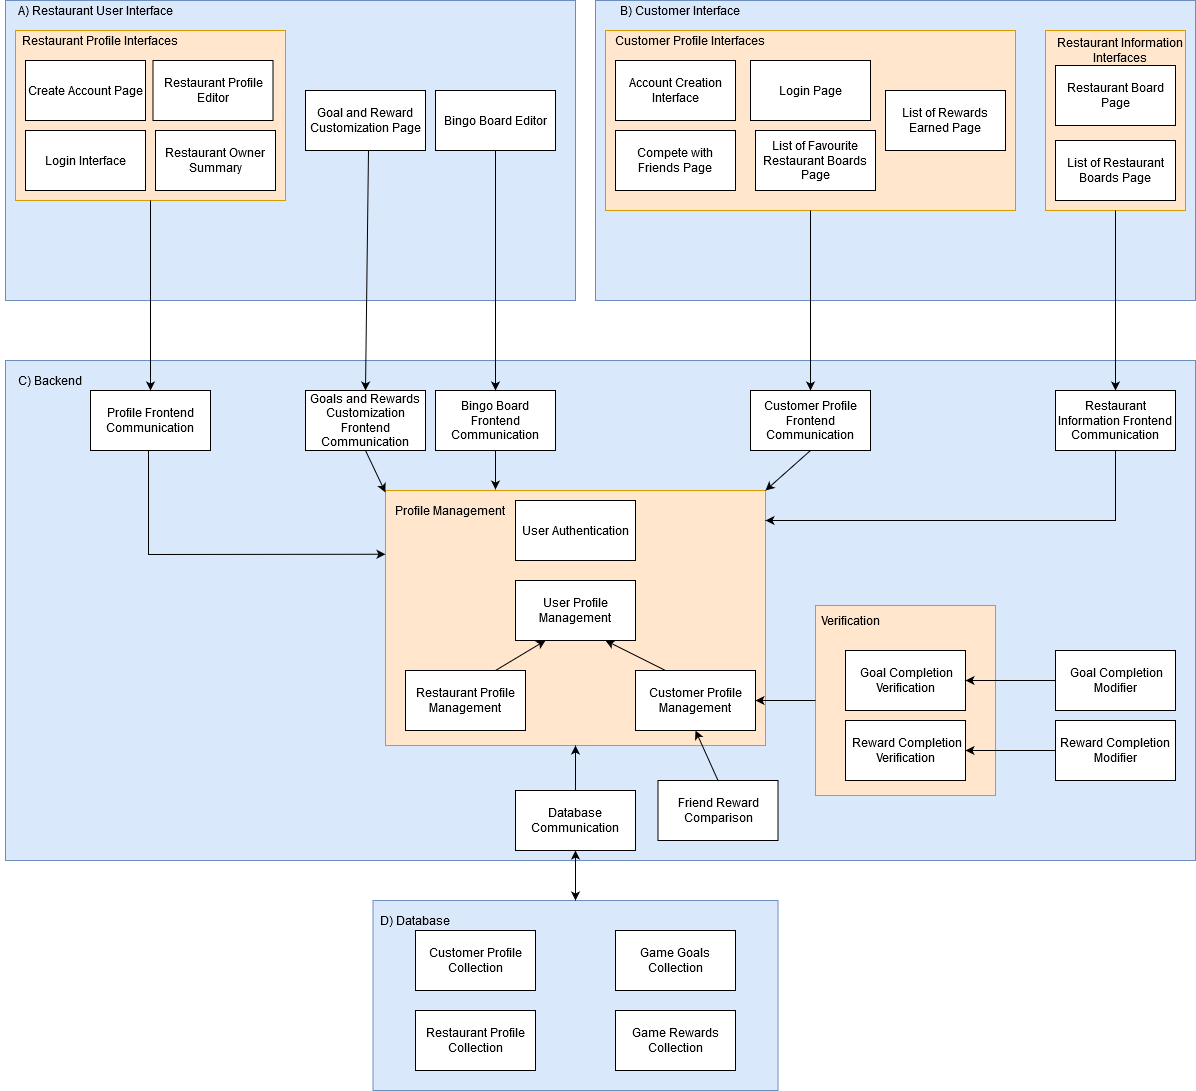

The diagram above was exported from draw.io. Its source (the exported page's mxGraphModel, read from the mxfile embedded in the PNG):
<mxGraphModel dx="1040" dy="623" grid="1" gridSize="10" guides="1" tooltips="1" connect="1" arrows="1" fold="1" page="1" pageScale="1" pageWidth="10000" pageHeight="10000" math="0" shadow="0">
  <root>
    <mxCell id="0" />
    <mxCell id="1" parent="0" />
    <mxCell id="_VSc-tEG0ytZQ4jjcEHN-2" value="" style="rounded=0;whiteSpace=wrap;html=1;fillColor=#dae8fc;strokeColor=#6c8ebf;" parent="1" vertex="1">
      <mxGeometry x="30" y="80" width="570" height="300" as="geometry" />
    </mxCell>
    <mxCell id="_VSc-tEG0ytZQ4jjcEHN-12" value="" style="rounded=0;whiteSpace=wrap;html=1;fillColor=#dae8fc;strokeColor=#6c8ebf;" parent="1" vertex="1">
      <mxGeometry x="620" y="80" width="600" height="300" as="geometry" />
    </mxCell>
    <mxCell id="_VSc-tEG0ytZQ4jjcEHN-18" value="" style="rounded=0;whiteSpace=wrap;html=1;fillColor=#dae8fc;strokeColor=#6c8ebf;" parent="1" vertex="1">
      <mxGeometry x="30" y="440" width="1190" height="500" as="geometry" />
    </mxCell>
    <mxCell id="Vngk-IaBfyKDBV0Dy2g4-11" value="" style="rounded=0;whiteSpace=wrap;html=1;fillColor=#dae8fc;strokeColor=#6c8ebf;" parent="1" vertex="1">
      <mxGeometry x="397.5" y="980" width="405" height="190" as="geometry" />
    </mxCell>
    <mxCell id="_VSc-tEG0ytZQ4jjcEHN-19" value="C) Backend" style="text;html=1;strokeColor=none;fillColor=none;align=center;verticalAlign=middle;whiteSpace=wrap;rounded=0;" parent="1" vertex="1">
      <mxGeometry x="40" y="450" width="70" height="20" as="geometry" />
    </mxCell>
    <mxCell id="UFSG4tWeOZd_irjulCwK-13" value="B) Customer Interface" style="text;html=1;strokeColor=none;fillColor=none;align=center;verticalAlign=middle;whiteSpace=wrap;rounded=0;" parent="1" vertex="1">
      <mxGeometry x="630" y="80" width="150" height="20" as="geometry" />
    </mxCell>
    <mxCell id="_VSc-tEG0ytZQ4jjcEHN-13" value="Bingo Board Editor" style="rounded=0;whiteSpace=wrap;html=1;" parent="1" vertex="1">
      <mxGeometry x="460" y="170" width="120" height="60" as="geometry" />
    </mxCell>
    <mxCell id="_VSc-tEG0ytZQ4jjcEHN-3" value="A) Restaurant User Interface" style="text;html=1;strokeColor=none;fillColor=none;align=center;verticalAlign=middle;whiteSpace=wrap;rounded=0;" parent="1" vertex="1">
      <mxGeometry x="25" y="80" width="190" height="20" as="geometry" />
    </mxCell>
    <mxCell id="Vngk-IaBfyKDBV0Dy2g4-24" value="D) Database" style="text;html=1;strokeColor=none;fillColor=none;align=center;verticalAlign=middle;whiteSpace=wrap;rounded=0;" parent="1" vertex="1">
      <mxGeometry x="400" y="990" width="80" height="20" as="geometry" />
    </mxCell>
    <mxCell id="Vngk-IaBfyKDBV0Dy2g4-27" value="Restaurant Profile Collection" style="rounded=0;whiteSpace=wrap;html=1;" parent="1" vertex="1">
      <mxGeometry x="440" y="1090" width="120" height="60" as="geometry" />
    </mxCell>
    <mxCell id="UFSG4tWeOZd_irjulCwK-23" value="" style="endArrow=classic;html=1;" parent="1" edge="1">
      <mxGeometry width="50" height="50" relative="1" as="geometry">
        <mxPoint x="920" y="150" as="sourcePoint" />
        <mxPoint x="920" y="150" as="targetPoint" />
      </mxGeometry>
    </mxCell>
    <mxCell id="Vngk-IaBfyKDBV0Dy2g4-36" value="Game Goals Collection" style="rounded=0;whiteSpace=wrap;html=1;" parent="1" vertex="1">
      <mxGeometry x="640" y="1010" width="120" height="60" as="geometry" />
    </mxCell>
    <mxCell id="_VSc-tEG0ytZQ4jjcEHN-47" style="edgeStyle=orthogonalEdgeStyle;rounded=0;orthogonalLoop=1;jettySize=auto;html=1;exitX=0.5;exitY=1;exitDx=0;exitDy=0;startArrow=classic;startFill=1;" parent="1" source="_VSc-tEG0ytZQ4jjcEHN-46" target="Vngk-IaBfyKDBV0Dy2g4-11" edge="1">
      <mxGeometry relative="1" as="geometry" />
    </mxCell>
    <mxCell id="_VSc-tEG0ytZQ4jjcEHN-46" value="Database Communication" style="rounded=0;whiteSpace=wrap;html=1;" parent="1" vertex="1">
      <mxGeometry x="540" y="870" width="120" height="60" as="geometry" />
    </mxCell>
    <mxCell id="UFSG4tWeOZd_irjulCwK-32" style="edgeStyle=orthogonalEdgeStyle;rounded=0;orthogonalLoop=1;jettySize=auto;html=1;exitX=0.75;exitY=0;exitDx=0;exitDy=0;" parent="1" target="d8Kn2AVJUG2-f0avW4MY-15" edge="1">
      <mxGeometry relative="1" as="geometry">
        <Array as="points">
          <mxPoint x="1180" y="680" />
          <mxPoint x="1180" y="660" />
          <mxPoint x="1200" y="660" />
          <mxPoint x="1200" y="745" />
          <mxPoint x="1165" y="745" />
        </Array>
      </mxGeometry>
    </mxCell>
    <mxCell id="UFSG4tWeOZd_irjulCwK-35" value="Game Rewards Collection" style="rounded=0;whiteSpace=wrap;html=1;" parent="1" vertex="1">
      <mxGeometry x="640" y="1090" width="120" height="60" as="geometry" />
    </mxCell>
    <mxCell id="UFSG4tWeOZd_irjulCwK-38" value="Friend Reward Comparison" style="rounded=0;whiteSpace=wrap;html=1;" parent="1" vertex="1">
      <mxGeometry x="682.5" y="860" width="120" height="60" as="geometry" />
    </mxCell>
    <mxCell id="UFSG4tWeOZd_irjulCwK-43" value="Customer Profile Collection" style="rounded=0;whiteSpace=wrap;html=1;" parent="1" vertex="1">
      <mxGeometry x="440" y="1010" width="120" height="60" as="geometry" />
    </mxCell>
    <mxCell id="UFSG4tWeOZd_irjulCwK-51" value="" style="rounded=0;whiteSpace=wrap;html=1;fillColor=#ffe6cc;strokeColor=#d79b00;" parent="1" vertex="1">
      <mxGeometry x="840" y="685" width="180" height="190" as="geometry" />
    </mxCell>
    <mxCell id="UFSG4tWeOZd_irjulCwK-30" value="&amp;nbsp;Goal Completion Modifier" style="rounded=0;whiteSpace=wrap;html=1;" parent="1" vertex="1">
      <mxGeometry x="1080" y="730" width="120" height="60" as="geometry" />
    </mxCell>
    <mxCell id="d8Kn2AVJUG2-f0avW4MY-11" value="Reward Completion Modifier" style="rounded=0;whiteSpace=wrap;html=1;" parent="1" vertex="1">
      <mxGeometry x="1080" y="800" width="120" height="60" as="geometry" />
    </mxCell>
    <mxCell id="d8Kn2AVJUG2-f0avW4MY-13" value="&amp;nbsp;Goal Completion Verification" style="rounded=0;whiteSpace=wrap;html=1;" parent="1" vertex="1">
      <mxGeometry x="870" y="730" width="120" height="60" as="geometry" />
    </mxCell>
    <mxCell id="d8Kn2AVJUG2-f0avW4MY-14" value="Verification" style="text;html=1;strokeColor=none;fillColor=none;align=center;verticalAlign=middle;whiteSpace=wrap;rounded=0;" parent="1" vertex="1">
      <mxGeometry x="855" y="690" width="40" height="20" as="geometry" />
    </mxCell>
    <mxCell id="d8Kn2AVJUG2-f0avW4MY-15" value="&amp;nbsp;Reward Completion Verification" style="rounded=0;whiteSpace=wrap;html=1;" parent="1" vertex="1">
      <mxGeometry x="870" y="800" width="120" height="60" as="geometry" />
    </mxCell>
    <mxCell id="57tpnrm0l3_wf5phkzvi-1" value="Goal and Reward Customization Page" style="rounded=0;whiteSpace=wrap;html=1;" parent="1" vertex="1">
      <mxGeometry x="330" y="170" width="120" height="60" as="geometry" />
    </mxCell>
    <mxCell id="e5ff4HdMZRowg3eISjem-1" value="" style="rounded=0;whiteSpace=wrap;html=1;fillColor=#ffe6cc;strokeColor=#d79b00;" parent="1" vertex="1">
      <mxGeometry x="40" y="110" width="270" height="170" as="geometry" />
    </mxCell>
    <mxCell id="xxB5n2zkzTKy3izHTm6A-2" value="Create Account Page" style="rounded=0;whiteSpace=wrap;html=1;" parent="1" vertex="1">
      <mxGeometry x="50" y="140" width="120" height="60" as="geometry" />
    </mxCell>
    <mxCell id="_VSc-tEG0ytZQ4jjcEHN-4" value="Restaurant Owner Summary" style="rounded=0;whiteSpace=wrap;html=1;" parent="1" vertex="1">
      <mxGeometry x="180" y="210" width="120" height="60" as="geometry" />
    </mxCell>
    <mxCell id="sdnX_8cYSWyBjTGzG2vR-3" value="Restaurant Profile Editor" style="rounded=0;whiteSpace=wrap;html=1;" parent="1" vertex="1">
      <mxGeometry x="177.5" y="140" width="120" height="60" as="geometry" />
    </mxCell>
    <mxCell id="_VSc-tEG0ytZQ4jjcEHN-1" value="Login Interface" style="rounded=0;whiteSpace=wrap;html=1;" parent="1" vertex="1">
      <mxGeometry x="50" y="210" width="120" height="60" as="geometry" />
    </mxCell>
    <mxCell id="gGq8oMwJA7CUvqLAN8Yc-1" value="" style="rounded=0;whiteSpace=wrap;html=1;fillColor=#ffe6cc;strokeColor=#d79b00;" parent="1" vertex="1">
      <mxGeometry x="630" y="110" width="410" height="180" as="geometry" />
    </mxCell>
    <mxCell id="57tpnrm0l3_wf5phkzvi-2" value="List of Favourite Restaurant Boards Page" style="rounded=0;whiteSpace=wrap;html=1;" parent="1" vertex="1">
      <mxGeometry x="780" y="210" width="120" height="60" as="geometry" />
    </mxCell>
    <mxCell id="UFSG4tWeOZd_irjulCwK-19" value="Compete with Friends Page" style="rounded=0;whiteSpace=wrap;html=1;" parent="1" vertex="1">
      <mxGeometry x="640" y="210" width="120" height="60" as="geometry" />
    </mxCell>
    <mxCell id="xxB5n2zkzTKy3izHTm6A-4" value="Account Creation Interface" style="rounded=0;whiteSpace=wrap;html=1;" parent="1" vertex="1">
      <mxGeometry x="640" y="140" width="120" height="60" as="geometry" />
    </mxCell>
    <mxCell id="UFSG4tWeOZd_irjulCwK-14" value="Login Page" style="rounded=0;whiteSpace=wrap;html=1;" parent="1" vertex="1">
      <mxGeometry x="775" y="140" width="120" height="60" as="geometry" />
    </mxCell>
    <mxCell id="UFSG4tWeOZd_irjulCwK-18" value="List of Rewards Earned Page" style="rounded=0;whiteSpace=wrap;html=1;" parent="1" vertex="1">
      <mxGeometry x="910" y="170" width="120" height="60" as="geometry" />
    </mxCell>
    <mxCell id="e5ff4HdMZRowg3eISjem-3" value="Restaurant Profile Interfaces" style="text;html=1;strokeColor=none;fillColor=none;align=center;verticalAlign=middle;whiteSpace=wrap;rounded=0;" parent="1" vertex="1">
      <mxGeometry x="40" y="110" width="170" height="20" as="geometry" />
    </mxCell>
    <mxCell id="gGq8oMwJA7CUvqLAN8Yc-2" value="Customer Profile Interfaces" style="text;html=1;strokeColor=none;fillColor=none;align=center;verticalAlign=middle;whiteSpace=wrap;rounded=0;" parent="1" vertex="1">
      <mxGeometry x="630" y="110" width="170" height="20" as="geometry" />
    </mxCell>
    <mxCell id="e5ff4HdMZRowg3eISjem-4" value="Profile Frontend Communication" style="rounded=0;whiteSpace=wrap;html=1;" parent="1" vertex="1">
      <mxGeometry x="115" y="470" width="120" height="60" as="geometry" />
    </mxCell>
    <mxCell id="gGq8oMwJA7CUvqLAN8Yc-3" value="" style="rounded=0;whiteSpace=wrap;html=1;fillColor=#ffe6cc;strokeColor=#d79b00;" parent="1" vertex="1">
      <mxGeometry x="1070" y="110" width="140" height="180" as="geometry" />
    </mxCell>
    <mxCell id="UFSG4tWeOZd_irjulCwK-17" value="Restaurant Board Page" style="rounded=0;whiteSpace=wrap;html=1;" parent="1" vertex="1">
      <mxGeometry x="1080" y="145" width="120" height="60" as="geometry" />
    </mxCell>
    <mxCell id="UFSG4tWeOZd_irjulCwK-15" value="List of Restaurant Boards Page" style="rounded=0;whiteSpace=wrap;html=1;" parent="1" vertex="1">
      <mxGeometry x="1080" y="220" width="120" height="60" as="geometry" />
    </mxCell>
    <mxCell id="e5ff4HdMZRowg3eISjem-5" value="Goals and Rewards Customization Frontend Communication" style="rounded=0;whiteSpace=wrap;html=1;" parent="1" vertex="1">
      <mxGeometry x="330" y="470" width="120" height="60" as="geometry" />
    </mxCell>
    <mxCell id="gGq8oMwJA7CUvqLAN8Yc-4" value="Customer Profile Frontend Communication" style="rounded=0;whiteSpace=wrap;html=1;" parent="1" vertex="1">
      <mxGeometry x="775" y="470" width="120" height="60" as="geometry" />
    </mxCell>
    <mxCell id="e5ff4HdMZRowg3eISjem-6" value="Bingo Board Frontend Communication" style="rounded=0;whiteSpace=wrap;html=1;" parent="1" vertex="1">
      <mxGeometry x="460" y="470" width="120" height="60" as="geometry" />
    </mxCell>
    <mxCell id="e5ff4HdMZRowg3eISjem-7" value="" style="endArrow=classic;html=1;exitX=0.5;exitY=1;exitDx=0;exitDy=0;entryX=0.5;entryY=0;entryDx=0;entryDy=0;" parent="1" source="e5ff4HdMZRowg3eISjem-1" target="e5ff4HdMZRowg3eISjem-4" edge="1">
      <mxGeometry width="50" height="50" relative="1" as="geometry">
        <mxPoint x="170" y="330" as="sourcePoint" />
        <mxPoint x="220" y="280" as="targetPoint" />
      </mxGeometry>
    </mxCell>
    <mxCell id="e5ff4HdMZRowg3eISjem-8" value="" style="endArrow=classic;html=1;entryX=0.5;entryY=0;entryDx=0;entryDy=0;" parent="1" target="e5ff4HdMZRowg3eISjem-5" edge="1">
      <mxGeometry width="50" height="50" relative="1" as="geometry">
        <mxPoint x="393" y="230" as="sourcePoint" />
        <mxPoint x="440" y="230" as="targetPoint" />
      </mxGeometry>
    </mxCell>
    <mxCell id="e5ff4HdMZRowg3eISjem-9" value="" style="endArrow=classic;html=1;entryX=0.5;entryY=0;entryDx=0;entryDy=0;exitX=0.5;exitY=1;exitDx=0;exitDy=0;" parent="1" source="_VSc-tEG0ytZQ4jjcEHN-13" target="e5ff4HdMZRowg3eISjem-6" edge="1">
      <mxGeometry width="50" height="50" relative="1" as="geometry">
        <mxPoint x="520" y="280" as="sourcePoint" />
        <mxPoint x="570" y="230" as="targetPoint" />
      </mxGeometry>
    </mxCell>
    <mxCell id="gGq8oMwJA7CUvqLAN8Yc-6" value="" style="endArrow=classic;html=1;exitX=0.5;exitY=1;exitDx=0;exitDy=0;entryX=0.5;entryY=0;entryDx=0;entryDy=0;" parent="1" source="gGq8oMwJA7CUvqLAN8Yc-1" target="gGq8oMwJA7CUvqLAN8Yc-4" edge="1">
      <mxGeometry width="50" height="50" relative="1" as="geometry">
        <mxPoint x="820" y="340" as="sourcePoint" />
        <mxPoint x="870" y="290" as="targetPoint" />
      </mxGeometry>
    </mxCell>
    <mxCell id="gGq8oMwJA7CUvqLAN8Yc-7" value="Restaurant Information Interfaces" style="text;html=1;strokeColor=none;fillColor=none;align=center;verticalAlign=middle;whiteSpace=wrap;rounded=0;" parent="1" vertex="1">
      <mxGeometry x="1080" y="120" width="130" height="20" as="geometry" />
    </mxCell>
    <mxCell id="gGq8oMwJA7CUvqLAN8Yc-9" value="Restaurant Information Frontend Communication" style="rounded=0;whiteSpace=wrap;html=1;" parent="1" vertex="1">
      <mxGeometry x="1080" y="470" width="120" height="60" as="geometry" />
    </mxCell>
    <mxCell id="gGq8oMwJA7CUvqLAN8Yc-10" value="" style="endArrow=classic;html=1;exitX=0.5;exitY=1;exitDx=0;exitDy=0;entryX=0.5;entryY=0;entryDx=0;entryDy=0;" parent="1" source="gGq8oMwJA7CUvqLAN8Yc-3" target="gGq8oMwJA7CUvqLAN8Yc-9" edge="1">
      <mxGeometry width="50" height="50" relative="1" as="geometry">
        <mxPoint x="1140" y="340" as="sourcePoint" />
        <mxPoint x="1190" y="290" as="targetPoint" />
      </mxGeometry>
    </mxCell>
    <mxCell id="e5ff4HdMZRowg3eISjem-24" value="" style="rounded=0;whiteSpace=wrap;html=1;fillColor=#ffe6cc;strokeColor=#d79b00;" parent="1" vertex="1">
      <mxGeometry x="410" y="570" width="380" height="255" as="geometry" />
    </mxCell>
    <mxCell id="e5ff4HdMZRowg3eISjem-23" value="User Profile Management" style="rounded=0;whiteSpace=wrap;html=1;" parent="1" vertex="1">
      <mxGeometry x="540" y="660" width="120" height="60" as="geometry" />
    </mxCell>
    <mxCell id="_VSc-tEG0ytZQ4jjcEHN-9" value="Restaurant Profile Management" style="rounded=0;whiteSpace=wrap;html=1;" parent="1" vertex="1">
      <mxGeometry x="430" y="750" width="120" height="60" as="geometry" />
    </mxCell>
    <mxCell id="d8Kn2AVJUG2-f0avW4MY-7" value="Customer Profile Management" style="rounded=0;whiteSpace=wrap;html=1;" parent="1" vertex="1">
      <mxGeometry x="660" y="750" width="120" height="60" as="geometry" />
    </mxCell>
    <mxCell id="e5ff4HdMZRowg3eISjem-25" value="Profile Management" style="text;html=1;strokeColor=none;fillColor=none;align=center;verticalAlign=middle;whiteSpace=wrap;rounded=0;" parent="1" vertex="1">
      <mxGeometry x="410" y="580" width="130" height="20" as="geometry" />
    </mxCell>
    <mxCell id="e5ff4HdMZRowg3eISjem-30" value="" style="endArrow=classic;html=1;exitX=0.25;exitY=0;exitDx=0;exitDy=0;entryX=0.75;entryY=1;entryDx=0;entryDy=0;" parent="1" source="d8Kn2AVJUG2-f0avW4MY-7" target="e5ff4HdMZRowg3eISjem-23" edge="1">
      <mxGeometry width="50" height="50" relative="1" as="geometry">
        <mxPoint x="280" y="710" as="sourcePoint" />
        <mxPoint x="330" y="670" as="targetPoint" />
      </mxGeometry>
    </mxCell>
    <mxCell id="e5ff4HdMZRowg3eISjem-31" value="" style="endArrow=classic;html=1;entryX=0.25;entryY=1;entryDx=0;entryDy=0;exitX=0.75;exitY=0;exitDx=0;exitDy=0;" parent="1" source="_VSc-tEG0ytZQ4jjcEHN-9" target="e5ff4HdMZRowg3eISjem-23" edge="1">
      <mxGeometry width="50" height="50" relative="1" as="geometry">
        <mxPoint x="160" y="710" as="sourcePoint" />
        <mxPoint x="210" y="660" as="targetPoint" />
      </mxGeometry>
    </mxCell>
    <mxCell id="e5ff4HdMZRowg3eISjem-36" value="" style="endArrow=classic;html=1;entryX=1;entryY=0.5;entryDx=0;entryDy=0;exitX=0;exitY=0.5;exitDx=0;exitDy=0;" parent="1" source="UFSG4tWeOZd_irjulCwK-51" target="d8Kn2AVJUG2-f0avW4MY-7" edge="1">
      <mxGeometry width="50" height="50" relative="1" as="geometry">
        <mxPoint x="430" y="720" as="sourcePoint" />
        <mxPoint x="480" y="670" as="targetPoint" />
      </mxGeometry>
    </mxCell>
    <mxCell id="e5ff4HdMZRowg3eISjem-37" value="" style="endArrow=classic;html=1;exitX=0;exitY=0.5;exitDx=0;exitDy=0;entryX=1;entryY=0.5;entryDx=0;entryDy=0;" parent="1" source="UFSG4tWeOZd_irjulCwK-30" target="d8Kn2AVJUG2-f0avW4MY-13" edge="1">
      <mxGeometry width="50" height="50" relative="1" as="geometry">
        <mxPoint x="660" y="680" as="sourcePoint" />
        <mxPoint x="710" y="630" as="targetPoint" />
      </mxGeometry>
    </mxCell>
    <mxCell id="e5ff4HdMZRowg3eISjem-38" value="" style="endArrow=classic;html=1;entryX=1;entryY=0.5;entryDx=0;entryDy=0;exitX=0;exitY=0.5;exitDx=0;exitDy=0;" parent="1" source="d8Kn2AVJUG2-f0avW4MY-11" target="d8Kn2AVJUG2-f0avW4MY-15" edge="1">
      <mxGeometry width="50" height="50" relative="1" as="geometry">
        <mxPoint x="690" y="760" as="sourcePoint" />
        <mxPoint x="740" y="710" as="targetPoint" />
      </mxGeometry>
    </mxCell>
    <mxCell id="e5ff4HdMZRowg3eISjem-43" value="" style="endArrow=classic;html=1;exitX=0.5;exitY=0;exitDx=0;exitDy=0;entryX=0.5;entryY=1;entryDx=0;entryDy=0;" parent="1" source="UFSG4tWeOZd_irjulCwK-38" target="d8Kn2AVJUG2-f0avW4MY-7" edge="1">
      <mxGeometry width="50" height="50" relative="1" as="geometry">
        <mxPoint x="340" y="720" as="sourcePoint" />
        <mxPoint x="390" y="670" as="targetPoint" />
      </mxGeometry>
    </mxCell>
    <mxCell id="e5ff4HdMZRowg3eISjem-47" value="User Authentication" style="rounded=0;whiteSpace=wrap;html=1;" parent="1" vertex="1">
      <mxGeometry x="540" y="580" width="120" height="60" as="geometry" />
    </mxCell>
    <mxCell id="e5ff4HdMZRowg3eISjem-58" value="" style="endArrow=classic;html=1;entryX=0.5;entryY=1;entryDx=0;entryDy=0;" parent="1" target="e5ff4HdMZRowg3eISjem-24" edge="1">
      <mxGeometry width="50" height="50" relative="1" as="geometry">
        <mxPoint x="600" y="870" as="sourcePoint" />
        <mxPoint x="650" y="820" as="targetPoint" />
      </mxGeometry>
    </mxCell>
    <mxCell id="e5ff4HdMZRowg3eISjem-59" value="" style="endArrow=classic;html=1;entryX=0;entryY=0.25;entryDx=0;entryDy=0;rounded=0;" parent="1" target="e5ff4HdMZRowg3eISjem-24" edge="1">
      <mxGeometry width="50" height="50" relative="1" as="geometry">
        <mxPoint x="173" y="530" as="sourcePoint" />
        <mxPoint x="230" y="620" as="targetPoint" />
        <Array as="points">
          <mxPoint x="173" y="634" />
        </Array>
      </mxGeometry>
    </mxCell>
    <mxCell id="e5ff4HdMZRowg3eISjem-60" value="" style="endArrow=classic;html=1;exitX=0.5;exitY=1;exitDx=0;exitDy=0;entryX=-0.001;entryY=-0.406;entryDx=0;entryDy=0;entryPerimeter=0;" parent="1" source="e5ff4HdMZRowg3eISjem-5" target="e5ff4HdMZRowg3eISjem-25" edge="1">
      <mxGeometry width="50" height="50" relative="1" as="geometry">
        <mxPoint x="390" y="580" as="sourcePoint" />
        <mxPoint x="440" y="530" as="targetPoint" />
      </mxGeometry>
    </mxCell>
    <mxCell id="e5ff4HdMZRowg3eISjem-62" value="" style="endArrow=classic;html=1;exitX=0.5;exitY=1;exitDx=0;exitDy=0;" parent="1" source="e5ff4HdMZRowg3eISjem-6" edge="1">
      <mxGeometry width="50" height="50" relative="1" as="geometry">
        <mxPoint x="520" y="580" as="sourcePoint" />
        <mxPoint x="520" y="569" as="targetPoint" />
      </mxGeometry>
    </mxCell>
    <mxCell id="e5ff4HdMZRowg3eISjem-63" value="" style="endArrow=classic;html=1;exitX=0.5;exitY=1;exitDx=0;exitDy=0;entryX=1;entryY=0;entryDx=0;entryDy=0;" parent="1" source="gGq8oMwJA7CUvqLAN8Yc-4" target="e5ff4HdMZRowg3eISjem-24" edge="1">
      <mxGeometry width="50" height="50" relative="1" as="geometry">
        <mxPoint x="830" y="580" as="sourcePoint" />
        <mxPoint x="880" y="530" as="targetPoint" />
      </mxGeometry>
    </mxCell>
    <mxCell id="e5ff4HdMZRowg3eISjem-64" value="" style="endArrow=classic;html=1;exitX=0.5;exitY=1;exitDx=0;exitDy=0;rounded=0;" parent="1" source="gGq8oMwJA7CUvqLAN8Yc-9" edge="1">
      <mxGeometry width="50" height="50" relative="1" as="geometry">
        <mxPoint x="1130" y="580" as="sourcePoint" />
        <mxPoint x="790" y="600" as="targetPoint" />
        <Array as="points">
          <mxPoint x="1140" y="600" />
        </Array>
      </mxGeometry>
    </mxCell>
  </root>
</mxGraphModel>